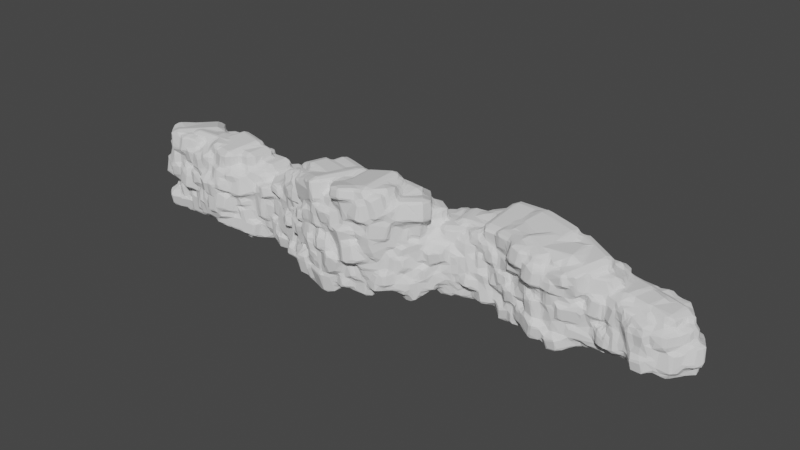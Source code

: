 # Source: ProceduralCliffGenerator_GN.blend  (saved by Blender 3.2.14; exported with 4.5.12 LTS)
import bpy
from mathutils import Matrix  # noqa: F401  (used for matrix-valued properties, if any)

bpy.ops.wm.read_factory_settings(use_empty=True)
scene = bpy.context.scene
scene.name = 'Scene'

# ---- collections
col_collection = bpy.data.collections.new('Collection'); scene.collection.children.link(col_collection)
col_scatter = bpy.data.collections.new('Scatter'); scene.collection.children.link(col_scatter)

# ---- node groups
ng_generator = bpy.data.node_groups.new('Generator', 'GeometryNodeTree')
_s = ng_generator.interface.new_socket(name='Geometry', in_out='OUTPUT', socket_type='NodeSocketGeometry')
_s = ng_generator.interface.new_socket(name='Geometry', in_out='INPUT', socket_type='NodeSocketGeometry')
_s = ng_generator.interface.new_socket(name='Seed', in_out='INPUT', socket_type='NodeSocketInt')
_s.description = 'The random seed to use'
_s = ng_generator.interface.new_socket(name='Density', in_out='INPUT', socket_type='NodeSocketFloat')
_s.default_value = 10.0
_s = ng_generator.interface.new_socket(name='Collection', in_out='INPUT', socket_type='NodeSocketCollection')
_s.description = 'The collection to pick the scatter objects from'
_s = ng_generator.interface.new_socket(name='Rotation Minimum', in_out='INPUT', socket_type='NodeSocketVector')
_s.description = 'The minimum rotation in radians'
_s = ng_generator.interface.new_socket(name='Rotation Maximum', in_out='INPUT', socket_type='NodeSocketVector')
_s.default_value = (11.0, 11.0, 11.0)
_s.description = 'The maximum rotation in radians'
_s = ng_generator.interface.new_socket(name='Scale Minimum', in_out='INPUT', socket_type='NodeSocketVector')
_s.default_value = (0.5, 0.5, 0.5)
_s.min_value = 0.0
_s.description = 'The minimum scale'
_s = ng_generator.interface.new_socket(name='Scale Maximum', in_out='INPUT', socket_type='NodeSocketVector')
_s.default_value = (1.3, 1.3, 1.3)
_s.min_value = 0.0
_s.description = 'The maximum scale'
_s = ng_generator.interface.new_socket(name='Material', in_out='INPUT', socket_type='NodeSocketMaterial')
ng_generator.is_modifier = True
# nodes of 'Generator' reference scene objects; filled in after objects exist

# ---- world
world_world = bpy.data.worlds.new('World'); scene.world = world_world
world_world.use_nodes = True; world_world.node_tree.nodes.clear()
_N = world_world.node_tree.nodes; _L = world_world.node_tree.links
n0 = _N.new('ShaderNodeOutputWorld'); n0.name = 'World Output'; n0.location = (300, 300)
n1 = _N.new('ShaderNodeBackground'); n1.name = 'Background'; n1.location = (10, 300)
n1.inputs[0].default_value = (0.05088, 0.05088, 0.05088, 1.0)
_L.new(n1.outputs[0], n0.inputs[0])
n0.is_active_output = True
world_world.color = (0.05088, 0.05088, 0.05088)
world_world.use_sun_shadow = False
world_world.sun_shadow_jitter_overblur = 0.0

# ---- meshes
me_plane = bpy.data.meshes.new('Plane')
me_plane.from_pydata([(-1.0, -7.55e-08, 2.978), (1.0, -7.55e-08, 2.978), (-1.0, 7.55e-08, -1.0), (1.0, 7.55e-08, -1.0), (2.752, 2.276, 1.0), (2.752, 2.276, -1.0), (5.258, 2.97, 1.926), (5.258, 2.97, -1.0), (8.009, 1.974, 1.926), (8.009, 1.974, -1.0), (9.992, 2.455, 1.0), (9.992, 2.455, -1.0), (12.8, 1.892, 1.0), (12.8, 1.892, -1.0), (-4.747, 1.526, 1.0), (-4.747, 1.526, -1.0), (-7.563, 0.6204, 2.195), (-7.563, 0.6204, -1.0), (-10.49, 1.077, 2.195), (-10.49, 1.077, -1.0)], [], [(0, 1, 3, 2), (3, 1, 4, 5), (5, 4, 6, 7), (7, 6, 8, 9), (9, 8, 10, 11), (11, 10, 12, 13), (0, 2, 15, 14), (14, 15, 17, 16), (16, 17, 19, 18)])
_uv = me_plane.uv_layers.new(name='UVMap')
_uv.uv.foreach_set('vector', [0.0, 0.0, 1.0, 0.0, 1.0, 1.0, 0.0, 1.0, 1.0, 1.0, 1.0, 0.0, 1.0, 0.0, 1.0, 1.0, 1.0, 1.0, 1.0, 0.0, 1.0, 0.0, 1.0, 1.0, 1.0, 1.0, 1.0, 0.0, 1.0, 0.0, 1.0, 1.0, 1.0, 1.0, 1.0, 0.0, 1.0, 0.0, 1.0, 1.0, 1.0, 1.0, 1.0, 0.0, 1.0, 0.0, 1.0, 1.0, 0.0, 0.0, 0.0, 1.0, 0.0, 1.0, 0.0, 0.0, 0.0, 0.0, 0.0, 1.0, 0.0, 1.0, 0.0, 0.0, 0.0, 0.0, 0.0, 1.0, 0.0, 1.0, 0.0, 0.0])
me_plane.update()
me_cube_001 = bpy.data.meshes.new('Cube.001')
me_cube_001.from_pydata([(-0.7302, -0.7302, -0.443), (-0.7302, -1.0, -0.3235), (-1.0, -0.7302, -0.3235), (-0.7302, -1.0, 0.3235), (-0.7302, -0.7302, 0.443), (-1.0, -0.7302, 0.3235), (-0.7302, 0.7302, -0.443), (-1.0, 0.7302, -0.3235), (-0.7302, 1.0, -0.3235), (-0.7302, 0.7302, 0.443), (-0.7302, 1.0, 0.3235), (-1.0, 0.7302, 0.3235), (0.7302, -0.7302, -0.443), (1.0, -0.7302, -0.3235), (0.7302, -1.0, -0.3235), (0.7302, -0.7302, 0.443), (0.7302, -1.0, 0.3235), (1.0, -0.7302, 0.3235), (0.7302, 0.7302, -0.443), (0.7302, 1.0, -0.3235), (1.0, 0.7302, -0.3235), (0.7302, 0.7302, 0.443), (1.0, 0.7302, 0.3235), (0.7302, 1.0, 0.3235)], [], [(14, 16, 3, 1), (20, 22, 17, 13), (21, 9, 4, 15), (2, 5, 11, 7), (8, 10, 23, 19), (0, 1, 2), (3, 4, 5), (6, 7, 8), (9, 10, 11), (12, 13, 14), (15, 16, 17), (18, 19, 20), (21, 22, 23), (6, 0, 2, 7), (1, 3, 5, 2), (4, 9, 11, 5), (10, 8, 7, 11), (18, 6, 8, 19), (9, 21, 23, 10), (22, 20, 19, 23), (12, 18, 20, 13), (21, 15, 17, 22), (16, 14, 13, 17), (0, 12, 14, 1), (15, 4, 3, 16), (6, 18, 12, 0)])
_uv = me_cube_001.uv_layers.new(name='UVMap')
_uv.uv.foreach_set('vector', [0.4087, 0.7837, 0.5913, 0.7837, 0.5913, 0.9663, 0.4087, 0.9663, 0.4087, 0.5337, 0.5913, 0.5337, 0.5913, 0.7163, 0.4087, 0.7163, 0.6587, 0.5337, 0.8413, 0.5337, 0.8413, 0.7163, 0.6587, 0.7163, 0.4087, 0.03373, 0.5913, 0.03373, 0.5913, 0.2163, 0.4087, 0.2163, 0.4087, 0.2837, 0.5913, 0.2837, 0.5913, 0.4663, 0.4087, 0.4663, 0.1587, 0.7163, 0.1587, 0.75, 0.125, 0.7163, 0.5913, 0.0, 0.625, 0.03373, 0.5913, 0.03373, 0.1587, 0.5337, 0.125, 0.5337, 0.1587, 0.5, 0.625, 0.2163, 0.5913, 0.25, 0.5913, 0.2163, 0.3413, 0.7163, 0.375, 0.7163, 0.3413, 0.75, 0.625, 0.7837, 0.5913, 0.7837, 0.5913, 0.75, 0.3413, 0.5337, 0.3413, 0.5, 0.375, 0.5337, 0.625, 0.4663, 0.5913, 0.5, 0.5913, 0.4663, 0.1587, 0.5337, 0.1587, 0.7163, 0.125, 0.7163, 0.125, 0.5337, 0.4087, 0.0, 0.5913, 0.0, 0.5913, 0.03373, 0.4087, 0.03373, 0.625, 0.03373, 0.625, 0.2163, 0.5913, 0.2163, 0.5913, 0.03373, 0.5913, 0.2837, 0.4087, 0.2837, 0.4087, 0.2163, 0.5913, 0.2163, 0.3413, 0.5337, 0.1587, 0.5337, 0.1587, 0.5, 0.3413, 0.5, 0.625, 0.2837, 0.625, 0.4663, 0.5913, 0.4663, 0.5913, 0.2837, 0.5913, 0.5337, 0.4087, 0.5337, 0.4087, 0.4663, 0.5913, 0.4663, 0.3413, 0.7163, 0.3413, 0.5337, 0.4087, 0.5337, 0.4087, 0.7163, 0.6587, 0.5337, 0.6587, 0.7163, 0.5913, 0.7163, 0.5913, 0.5337, 0.5913, 0.7837, 0.4087, 0.7837, 0.4087, 0.7163, 0.5913, 0.7163, 0.1587, 0.7163, 0.3413, 0.7163, 0.3413, 0.75, 0.1587, 0.75, 0.625, 0.7837, 0.625, 0.9663, 0.5913, 0.9663, 0.5913, 0.7837, 0.1587, 0.5337, 0.3413, 0.5337, 0.3413, 0.7163, 0.1587, 0.7163])
me_cube_001.update()

# ---- curves / text
cu_beziercurve = bpy.data.curves.new('BezierCurve', 'CURVE')
cu_beziercurve.dimensions = '3D'
cu_beziercurve.use_path = True
cu_beziercurve.fill_mode = 'FULL'

# ---- objects
ob_rock_plane = bpy.data.objects.new('Rock.Plane', me_plane)
ob_rock_bezier = bpy.data.objects.new('Rock.Bezier', cu_beziercurve)
ob_cube = bpy.data.objects.new('Cube', me_cube_001)
_N = ng_generator.nodes; _L = ng_generator.links
n0 = _N.new('NodeFrame'); n0.name = 'Frame.Bezier'; n0.location = (-269, -186)
n0.label = 'Bezier'
n0.width = 560
n1 = _N.new('NodeFrame'); n1.name = 'Frame.Combine'; n1.location = (392, -76)
n1.label = 'Combine'
n1.width = 380
n2 = _N.new('NodeFrame'); n2.name = 'Frame.Input'; n2.location = (-932, -46)
n2.label = 'Input'
n2.width = 400
n3 = _N.new('NodeFrame'); n3.name = 'Frame.Notes'; n3.location = (-987, 245)
n3.label = 'Notes'
n3.width = 530
n4 = _N.new('NodeFrame'); n4.name = 'Frame.Plane'; n4.location = (-182, 109)
n4.label = 'Plane'
n4.width = 420
n5 = _N.new('GeometryNodeCurveToPoints'); n5.name = 'Curve to Points'; n5.location = (210, -30)
n5.inputs[2].default_value = 0.3
n6 = _N.new('GeometryNodeObjectInfo'); n6.name = 'Object Info.001'; n6.location = (30, -30)
n6.transform_space = 'RELATIVE'
n6.inputs[0].default_value = ob_rock_bezier
n7 = _N.new('GeometryNodeInstanceOnPoints'); n7.name = 'Instance on Points.001'; n7.location = (390, -30)
n8 = _N.new('GeometryNodeRealizeInstances'); n8.name = 'Realize Instances'; n8.location = (210, -30)
n9 = _N.new('GeometryNodeJoinGeometry'); n9.name = 'Join Geometry'; n9.location = (30, -30)
n10 = _N.new('FunctionNodeRandomValue'); n10.name = 'Random Value.002'; n10.location = (230, -50)
n10.hide = True
n10.data_type = 'FLOAT_VECTOR'
n11 = _N.new('FunctionNodeRandomValue'); n11.name = 'Random Value.001'; n11.location = (230, -90)
n11.hide = True
n11.data_type = 'FLOAT_VECTOR'
n12 = _N.new('FunctionNodeRandomValue'); n12.name = 'Random Value'; n12.location = (230, -170)
n12.hide = True
n12.data_type = 'INT'
n13 = _N.new('GeometryNodeDistributePointsOnFaces'); n13.name = 'Distribute Points on Faces'; n13.location = (30, -30)
n13.use_legacy_normal = True
n14 = _N.new('GeometryNodeInstanceOnPoints'); n14.name = 'Instance on Points'; n14.location = (250, -30)
n15 = _N.new('GeometryNodeCollectionInfo'); n15.name = 'Collection Info'; n15.location = (230, -130)
n15.hide = True
n16 = _N.new('GeometryNodeSetMaterial'); n16.name = 'Set Material'; n16.location = (840, -80)
n17 = _N.new('NodeGroupOutput'); n17.name = 'Group Output'; n17.location = (1060, -120)
n17.hide = True
n18 = _N.new('NodeGroupInput'); n18.name = 'Group Input'; n18.location = (30, -30)
n5.parent = n0
n6.parent = n0
n7.parent = n0
n8.parent = n1
n9.parent = n1
n10.parent = n2
n11.parent = n2
n12.parent = n2
n13.parent = n4
n14.parent = n4
n15.parent = n2
n18.parent = n2
_L.new(n16.outputs[0], n17.inputs[0])
_L.new(n18.outputs[0], n13.inputs[0])
_L.new(n13.outputs[0], n14.inputs[0])
_L.new(n11.outputs[0], n14.inputs[6])
_L.new(n6.outputs[4], n5.inputs[0])
_L.new(n5.outputs[0], n7.inputs[0])
_L.new(n11.outputs[0], n7.inputs[6])
_L.new(n14.outputs[0], n9.inputs[0])
_L.new(n7.outputs[0], n9.inputs[0])
_L.new(n9.outputs[0], n8.inputs[0])
_L.new(n10.outputs[0], n14.inputs[5])
_L.new(n10.outputs[0], n7.inputs[5])
_L.new(n18.outputs[4], n10.inputs[0])
_L.new(n18.outputs[5], n10.inputs[1])
_L.new(n18.outputs[6], n11.inputs[0])
_L.new(n18.outputs[7], n11.inputs[1])
_L.new(n15.outputs[0], n14.inputs[2])
_L.new(n15.outputs[0], n7.inputs[2])
_L.new(n12.outputs[2], n7.inputs[4])
_L.new(n12.outputs[2], n14.inputs[4])
_L.new(n18.outputs[3], n15.inputs[0])
_L.new(n18.outputs[1], n10.inputs[8])
_L.new(n18.outputs[1], n11.inputs[8])
_L.new(n18.outputs[1], n12.inputs[8])
_L.new(n8.outputs[0], n16.inputs[0])
_L.new(n18.outputs[8], n16.inputs[2])
_L.new(n18.outputs[2], n13.inputs[4])
_L.new(n18.outputs[1], n13.inputs[6])
n17.is_active_output = True

# ---- transforms, parenting, visibility, modifiers, constraints
ob_rock_plane.location = (0.0, 0.0, 0.0)
_m = ob_rock_plane.modifiers.new('Generator', 'NODES')
_m.node_group = ng_generator
_gi = [s.identifier for s in ng_generator.interface.items_tree if s.item_type == 'SOCKET' and s.in_out == 'INPUT']
_m[_gi[3]] = col_scatter  # Collection
_m[_gi[5]] = (0.0, 0.26, 11.0)  # Rotation Maximum
_m[_gi[8]] = None  # Material
_m = ob_rock_plane.modifiers.new('Remesh', 'REMESH')
_m = ob_rock_plane.modifiers.new('Decimate', 'DECIMATE')
_m.ratio = 0.125
ob_rock_bezier.location = (0.0, 0.0, 0.0)
ob_cube.location = (0.0, 0.0, 0.0)

# ---- collection membership
col_collection.objects.link(ob_rock_plane)
col_collection.objects.link(ob_rock_bezier)
col_scatter.objects.link(ob_cube)

# ---- scene / render settings (as saved in the file)
scene.frame_start = 1; scene.frame_end = 250; scene.frame_set(1)
scene.render.engine = 'BLENDER_EEVEE_NEXT'
scene.cycles.use_denoising = False
scene.cycles.sampling_pattern = 'TABULATED_SOBOL'
scene.cycles.use_light_tree = False
scene.view_settings.view_transform = 'Filmic'
bpy.context.view_layer.update()

# ---- added for rendering (the .blend has no active camera and no usable light): camera, sun
cam_auto = bpy.data.cameras.new('AutoCamera')
cam_auto.lens = 50.0
cam_auto.sensor_width = 36.0
cam_auto.clip_end = 1000.0
ob_auto_camera = bpy.data.objects.new('AutoCamera', cam_auto)
scene.collection.objects.link(ob_auto_camera)
ob_auto_camera.location = (26.0715, -28.6035, 20.9434)
ob_auto_camera.rotation_euler = (1.09748, -7.21219e-08, 0.694738)
scene.camera = ob_auto_camera
light_auto_sun = bpy.data.lights.new('AutoSun', 'SUN')
light_auto_sun.energy = 3.0
light_auto_sun.angle = 0.0523599
ob_auto_sun = bpy.data.objects.new('AutoSun', light_auto_sun)
scene.collection.objects.link(ob_auto_sun)
ob_auto_sun.rotation_euler = (0.872665, 0.174533, 0.523599)
bpy.context.view_layer.update()
